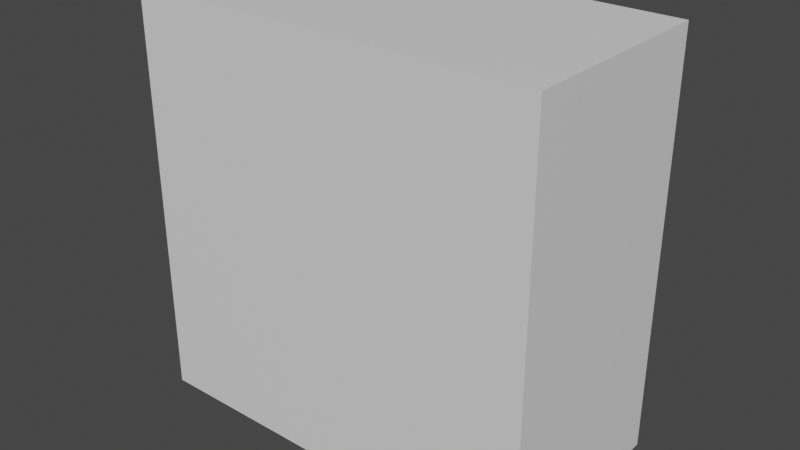 # Source: Aquario.blend  (saved by Blender 2.82.7; exported with 4.5.12 LTS)
import bpy
from mathutils import Matrix  # noqa: F401  (used for matrix-valued properties, if any)

bpy.ops.wm.read_factory_settings(use_empty=True)
scene = bpy.context.scene
scene.name = 'Scene'

# ---- collections
col_referencia = bpy.data.collections.new('Referencia'); scene.collection.children.link(col_referencia)
col_objetos = bpy.data.collections.new('Objetos'); scene.collection.children.link(col_objetos)
col_aquario = bpy.data.collections.new('Aquario'); col_objetos.children.link(col_aquario)

# ---- materials (node trees are filled in below, after node groups)
mat_boxreference_004 = bpy.data.materials.new('BoxReference.004')
mat_boxreference_004.use_transparent_shadow = False
mat_boxreference_004.diffuse_color = (0.8, 0.8, 0.8, 0.0)

# ---- node groups
ng_auto_smooth = bpy.data.node_groups.new('Auto Smooth', 'GeometryNodeTree')
_s = ng_auto_smooth.interface.new_socket(name='Geometry', in_out='OUTPUT', socket_type='NodeSocketGeometry')
_s = ng_auto_smooth.interface.new_socket(name='Geometry', in_out='INPUT', socket_type='NodeSocketGeometry')
_s = ng_auto_smooth.interface.new_socket(name='Angle', in_out='INPUT', socket_type='NodeSocketFloat')
_s.subtype = 'ANGLE'
_s.min_value = 0.0
_s.max_value = 3.142
ng_auto_smooth.is_modifier = True
_N = ng_auto_smooth.nodes; _L = ng_auto_smooth.links
n0 = _N.new('NodeGroupOutput'); n0.name = 'Group Output'; n0.location = (480, -100)
n1 = _N.new('NodeGroupInput'); n1.name = 'Group Input'; n1.location = (-420, -300)
n2 = _N.new('NodeGroupInput'); n2.name = 'Group Input.001'; n2.location = (-60, -100)
n3 = _N.new('GeometryNodeSetShadeSmooth'); n3.name = 'Set Shade Smooth'; n3.location = (120, -100)
n3.domain = 'EDGE'
n4 = _N.new('GeometryNodeSetShadeSmooth'); n4.name = 'Set Shade Smooth.001'; n4.location = (300, -100)
n5 = _N.new('GeometryNodeInputMeshEdgeAngle'); n5.name = 'Edge Angle'; n5.location = (-420, -220)
n6 = _N.new('GeometryNodeInputEdgeSmooth'); n6.name = 'Is Edge Smooth'; n6.location = (-60, -160)
n7 = _N.new('GeometryNodeInputShadeSmooth'); n7.name = 'Is Face Smooth'; n7.location = (-240, -340)
n8 = _N.new('FunctionNodeBooleanMath'); n8.name = 'Boolean Math'; n8.location = (-60, -220)
n9 = _N.new('FunctionNodeCompare'); n9.name = 'Compare'; n9.location = (-240, -180)
n9.operation = 'LESS_EQUAL'
_L.new(n5.outputs[0], n9.inputs[0])
_L.new(n4.outputs[0], n0.inputs[0])
_L.new(n1.outputs[1], n9.inputs[1])
_L.new(n9.outputs[0], n8.inputs[0])
_L.new(n7.outputs[0], n8.inputs[1])
_L.new(n2.outputs[0], n3.inputs[0])
_L.new(n6.outputs[0], n3.inputs[1])
_L.new(n3.outputs[0], n4.inputs[0])
_L.new(n8.outputs[0], n3.inputs[2])
n0.is_active_output = True

# ---- material node trees
mat_boxreference_004.use_nodes = True; mat_boxreference_004.node_tree.nodes.clear()
_N = mat_boxreference_004.node_tree.nodes; _L = mat_boxreference_004.node_tree.links
n0 = _N.new('ShaderNodeOutputMaterial'); n0.name = 'Material Output'; n0.location = (300, 300)
n1 = _N.new('ShaderNodeBsdfPrincipled'); n1.name = 'Principled BSDF'; n1.location = (10, 300)
n1.distribution = 'GGX'
n1.subsurface_method = 'BURLEY'
n1.inputs[3].default_value = 1.45
n1.inputs[27].default_value = (0.0, 0.0, 0.0, 1.0)
n1.inputs[28].default_value = 1.0
_L.new(n1.outputs[0], n0.inputs[0])
n0.is_active_output = True

# ---- world
world_world = bpy.data.worlds.new('World'); scene.world = world_world
world_world.use_nodes = True; world_world.node_tree.nodes.clear()
_N = world_world.node_tree.nodes; _L = world_world.node_tree.links
n0 = _N.new('ShaderNodeOutputWorld'); n0.name = 'World Output'; n0.location = (300, 300)
n1 = _N.new('ShaderNodeBackground'); n1.name = 'Background'; n1.location = (10, 300)
n1.inputs[0].default_value = (0.05088, 0.05088, 0.05088, 1.0)
_L.new(n1.outputs[0], n0.inputs[0])
n0.is_active_output = True
world_world.color = (0.05088, 0.05088, 0.05088)
world_world.use_sun_shadow = False
world_world.sun_shadow_jitter_overblur = 0.0

# ---- meshes
me_cube_020 = bpy.data.meshes.new('Cube.020')
me_cube_020.from_pydata([(-5.0, -5.0, 0.4221), (-5.0, -5.0, 10.42), (-5.0, 5.0, 0.4221), (-5.0, 5.0, 10.42), (5.0, -5.0, 0.4221), (5.0, -5.0, 10.42), (5.0, 5.0, 0.4221), (5.0, 5.0, 10.42)], [], [(0, 1, 3, 2), (2, 3, 7, 6), (6, 7, 5, 4), (4, 5, 1, 0), (2, 6, 4, 0), (7, 3, 1, 5)])
_uv = me_cube_020.uv_layers.new(name='UVMap')
_uv.uv.foreach_set('vector', [0.375, 0.0, 0.625, 0.0, 0.625, 0.25, 0.375, 0.25, 0.375, 0.25, 0.625, 0.25, 0.625, 0.5, 0.375, 0.5, 0.375, 0.5, 0.625, 0.5, 0.625, 0.75, 0.375, 0.75, 0.375, 0.75, 0.625, 0.75, 0.625, 1.0, 0.375, 1.0, 0.125, 0.5, 0.375, 0.5, 0.375, 0.75, 0.125, 0.75, 0.625, 0.5, 0.875, 0.5, 0.875, 0.75, 0.625, 0.75])
me_cube_020.materials.append(mat_boxreference_004)
me_cube_020.use_remesh_fix_poles = True
me_cube_020.use_remesh_preserve_attributes = False
me_cube_020.use_mirror_vertex_groups = False
me_cube_020.update()
me_cube_021 = bpy.data.meshes.new('Cube.021')
me_cube_021.from_pydata([(-1.247, 3.364, 1.672), (-1.247, 3.364, -1.672), (-6.723, 3.364, -1.672), (-6.723, 3.364, 1.672), (1.252, 3.364, -1.67), (6.718, 3.364, -1.67), (6.718, 3.364, 1.67), (7.97, 3.258, 2.433), (7.97, 3.258, -2.433), (1.252, 3.364, 1.67), (-7.97, 3.258, 2.433), (-7.97, 3.258, -2.433), (0.0, 3.258, -2.433), (5.306e-07, 3.258, 2.433), (-7.97, 3.311, 2.433), (-7.97, 3.311, -2.433), (0.0, 3.311, -2.433), (5.306e-07, 3.311, 2.433), (7.97, 3.311, 2.433), (7.97, 3.311, -2.433), (1.252, 3.311, 1.67), (6.718, 3.311, 1.67), (6.718, 3.311, -1.67), (1.252, 3.311, -1.67), (-6.723, 3.311, 1.672), (-6.723, 3.311, -1.672), (-1.247, 3.311, -1.672), (-1.247, 3.311, 1.672), (1.881, 3.356, -0.1807), (1.881, 3.542, -0.1807), (1.947, 3.356, -0.1534), (1.947, 3.542, -0.1534), (1.974, 3.356, -0.08773), (1.974, 3.542, -0.08773), (1.947, 3.356, -0.02202), (1.947, 3.542, -0.02202), (1.881, 3.356, 0.005195), (1.881, 3.542, 0.005195), (1.816, 3.356, -0.02202), (1.816, 3.542, -0.02202), (1.789, 3.356, -0.08773), (1.789, 3.542, -0.08773), (1.816, 3.356, -0.1534), (1.816, 3.542, -0.1534), (1.881, 3.418, -0.1123), (1.899, 3.418, -0.1051), (1.906, 3.418, -0.08773), (1.899, 3.418, -0.07039), (1.881, 3.418, -0.0632), (1.864, 3.418, -0.07039), (1.857, 3.418, -0.08773), (1.864, 3.418, -0.1051), (1.881, 3.433, -0.1123), (1.899, 3.433, -0.1051), (1.906, 3.433, -0.08773), (1.899, 3.433, -0.07039), (1.881, 3.433, -0.0632), (1.864, 3.433, -0.07039), (1.857, 3.433, -0.08773), (1.864, 3.433, -0.1051), (-1.884, 3.356, -0.1807), (-1.884, 3.542, -0.1807), (-1.819, 3.356, -0.1534), (-1.819, 3.542, -0.1534), (-1.791, 3.356, -0.08773), (-1.791, 3.542, -0.08773), (-1.819, 3.356, -0.02202), (-1.819, 3.542, -0.02202), (-1.884, 3.356, 0.005195), (-1.884, 3.542, 0.005195), (-1.95, 3.356, -0.02202), (-1.95, 3.542, -0.02202), (-1.977, 3.356, -0.08773), (-1.977, 3.542, -0.08773), (-1.95, 3.356, -0.1534), (-1.95, 3.542, -0.1534), (-1.884, 3.418, -0.1123), (-1.867, 3.418, -0.1051), (-1.86, 3.418, -0.08773), (-1.867, 3.418, -0.07039), (-1.884, 3.418, -0.0632), (-1.902, 3.418, -0.07039), (-1.909, 3.418, -0.08773), (-1.902, 3.418, -0.1051), (-1.884, 3.433, -0.1123), (-1.867, 3.433, -0.1051), (-1.86, 3.433, -0.08773), (-1.867, 3.433, -0.07039), (-1.884, 3.433, -0.0632), (-1.902, 3.433, -0.07039), (-1.909, 3.433, -0.08773), (-1.902, 3.433, -0.1051), (-8.902, -3.258, 3.258), (-8.902, 3.258, 3.258), (8.902, 3.258, 3.258), (8.902, -3.258, 3.258), (-8.569, -3.136, 11.51), (-8.569, 3.136, 11.51), (8.569, 3.136, 11.51), (8.569, -3.136, 11.51), (-8.689, -3.258, -3.258), (-8.902, -3.045, -3.258), (-8.84, -3.196, -3.258), (-8.902, -3.045, 3.258), (-8.689, -3.258, 3.258), (-8.902, -3.258, 3.258), (-8.84, -3.196, 3.258), (8.902, -3.045, -3.258), (8.689, -3.258, -3.258), (8.84, -3.196, -3.258), (8.689, -3.258, 3.258), (8.902, -3.045, 3.258), (8.902, -3.258, 3.258), (8.84, -3.196, 3.258), (-8.689, 3.258, 3.069), (-8.902, 3.045, 3.258), (-8.902, 3.258, 3.258), (-8.689, 3.258, 3.258), (-8.84, 3.196, 3.203), (-8.902, 3.045, -3.258), (-8.689, 3.258, -3.069), (-8.689, 3.258, -3.258), (-8.84, 3.196, -3.203), (8.689, 3.258, -3.069), (8.902, 3.045, -3.258), (8.689, 3.258, -3.258), (8.84, 3.196, -3.203), (8.902, 3.045, 3.258), (8.689, 3.258, 3.069), (8.689, 3.258, 3.258), (8.902, 3.258, 3.258), (8.84, 3.196, 3.203), (-8.902, -3.045, 10.97), (-8.689, -3.258, 10.97), (-9.056, -3.406, 10.97), (-8.84, -3.196, 10.97), (-8.689, 3.258, 10.97), (-8.902, 3.045, 10.97), (-9.056, 3.406, 10.97), (-8.84, 3.196, 10.97), (8.902, 3.045, 10.97), (8.689, 3.258, 10.97), (9.056, 3.406, 10.97), (8.84, 3.196, 10.97), (8.689, -3.258, 10.97), (8.902, -3.045, 10.97), (9.056, -3.406, 10.97), (8.84, -3.196, 10.97), (-8.689, -3.258, 3.842), (-8.902, -3.045, 3.842), (-9.06, -3.402, 3.842), (-8.84, -3.196, 3.842), (-8.902, 3.045, 3.842), (-8.689, 3.258, 3.842), (-9.06, 3.402, 3.842), (-8.84, 3.196, 3.842), (8.689, 3.258, 3.842), (8.902, 3.045, 3.842), (9.06, 3.402, 3.842), (8.84, 3.196, 3.842), (8.902, -3.045, 3.842), (8.689, -3.258, 3.842), (9.06, -3.402, 3.842), (8.84, -3.196, 3.842), (-9.239, -3.76, 3.258), (-9.452, -3.547, 3.258), (-9.295, -3.616, 3.258), (-9.39, -3.698, 3.258), (-9.452, 3.547, 3.258), (-9.239, 3.76, 3.258), (-9.295, 3.616, 3.258), (-9.39, 3.698, 3.258), (9.239, 3.76, 3.258), (9.452, 3.547, 3.258), (9.295, 3.616, 3.258), (9.39, 3.698, 3.258), (9.452, -3.547, 3.258), (9.239, -3.76, 3.258), (9.295, -3.616, 3.258), (9.39, -3.698, 3.258), (-9.452, -3.547, 3.842), (-9.239, -3.76, 3.842), (-9.295, -3.616, 3.842), (-9.39, -3.698, 3.842), (-9.239, 3.76, 3.842), (-9.452, 3.547, 3.842), (-9.295, 3.616, 3.842), (-9.39, 3.698, 3.842), (9.452, 3.547, 3.842), (9.239, 3.76, 3.842), (9.295, 3.616, 3.842), (9.39, 3.698, 3.842), (9.239, -3.76, 3.842), (9.452, -3.547, 3.842), (9.295, -3.616, 3.842), (9.39, -3.698, 3.842), (-9.214, -3.766, 10.97), (-9.428, -3.553, 10.97), (-9.274, -3.618, 10.97), (-9.365, -3.704, 10.97), (-9.428, 3.553, 10.97), (-9.214, 3.766, 10.97), (-9.274, 3.618, 10.97), (-9.365, 3.704, 10.97), (9.214, 3.766, 10.97), (9.428, 3.553, 10.97), (9.274, 3.618, 10.97), (9.365, 3.704, 10.97), (9.428, -3.553, 10.97), (9.214, -3.766, 10.97), (9.274, -3.618, 10.97), (9.365, -3.704, 10.97), (-9.428, -3.553, 11.51), (-9.214, -3.766, 11.51), (-9.256, -3.64, 11.51), (-9.365, -3.704, 11.51), (-9.214, 3.766, 11.51), (-9.428, 3.553, 11.51), (-9.256, 3.64, 11.51), (-9.365, 3.704, 11.51), (9.428, 3.553, 11.51), (9.214, 3.766, 11.51), (9.256, 3.64, 11.51), (9.365, 3.704, 11.51), (9.214, -3.766, 11.51), (9.428, -3.553, 11.51), (9.256, -3.64, 11.51), (9.365, -3.704, 11.51)], [], [(108, 110, 104, 100), (23, 20, 9, 4), (112, 111, 127, 130, 94, 95), (116, 115, 103, 105, 92, 93), (101, 103, 115, 119), (7, 13, 10, 114, 117, 129, 128), (150, 149, 152, 154, 186, 185, 180, 182), (8, 7, 128, 123), (132, 137, 152, 149), (26, 25, 2, 1), (130, 129, 117, 116, 93, 94), (2, 3, 0, 1), (4, 9, 6, 5), (11, 10, 14, 15), (13, 7, 18, 17), (10, 13, 17, 14), (12, 11, 15, 16), (8, 12, 16, 19), (7, 8, 19, 18), (20, 21, 6, 9), (27, 26, 1, 0), (21, 20, 17, 18), (22, 21, 18, 19), (23, 22, 19, 16), (20, 23, 16, 17), (24, 25, 15, 14), (25, 26, 16, 15), (27, 24, 14, 17), (26, 27, 17, 16), (21, 22, 5, 6), (24, 27, 0, 3), (25, 24, 3, 2), (22, 23, 4, 5), (52, 29, 31, 53), (53, 31, 33, 54), (54, 33, 35, 55), (55, 35, 37, 56), (56, 37, 39, 57), (57, 39, 41, 58), (31, 29, 43, 41, 39, 37, 35, 33), (58, 41, 43, 59), (59, 43, 29, 52), (28, 30, 32, 34, 36, 38, 40, 42), (42, 51, 44, 28), (40, 50, 51, 42), (38, 49, 50, 40), (36, 48, 49, 38), (34, 47, 48, 36), (32, 46, 47, 34), (30, 45, 46, 32), (28, 44, 45, 30), (51, 59, 52, 44), (50, 58, 59, 51), (49, 57, 58, 50), (48, 56, 57, 49), (47, 55, 56, 48), (46, 54, 55, 47), (45, 53, 54, 46), (44, 52, 53, 45), (84, 61, 63, 85), (85, 63, 65, 86), (86, 65, 67, 87), (87, 67, 69, 88), (88, 69, 71, 89), (89, 71, 73, 90), (63, 61, 75, 73, 71, 69, 67, 65), (90, 73, 75, 91), (91, 75, 61, 84), (60, 62, 64, 66, 68, 70, 72, 74), (74, 83, 76, 60), (72, 82, 83, 74), (70, 81, 82, 72), (68, 80, 81, 70), (66, 79, 80, 68), (64, 78, 79, 66), (62, 77, 78, 64), (60, 76, 77, 62), (83, 91, 84, 76), (82, 90, 91, 83), (81, 89, 90, 82), (80, 88, 89, 81), (79, 87, 88, 80), (78, 86, 87, 79), (77, 85, 86, 78), (76, 84, 85, 77), (142, 141, 136, 138, 202, 201, 204, 206), (11, 12, 8, 123, 125, 121, 120), (10, 11, 120, 114), (138, 137, 132, 134, 198, 197, 200, 202), (164, 177, 192, 181), (172, 169, 184, 189), (162, 161, 148, 150, 182, 181, 192, 194), (158, 157, 160, 162, 194, 193, 188, 190), (105, 104, 110, 112, 95, 92), (146, 145, 140, 142, 206, 205, 208, 210), (134, 133, 144, 146, 210, 209, 196, 198), (124, 127, 111, 107), (200, 197, 212, 217), (95, 94, 174, 173, 176, 178), (92, 95, 178, 177, 164, 166), (94, 93, 170, 169, 172, 174), (154, 153, 156, 158, 190, 189, 184, 186), (168, 165, 180, 185), (93, 92, 166, 165, 168, 170), (176, 173, 188, 193), (98, 97, 96, 99), (136, 141, 156, 153), (97, 98, 222, 221, 216, 218), (208, 205, 220, 225), (196, 209, 224, 213), (204, 201, 216, 221), (96, 97, 218, 217, 212, 214), (98, 99, 226, 225, 220, 222), (99, 96, 214, 213, 224, 226), (144, 133, 148, 161), (140, 145, 160, 157), (103, 106, 105), (106, 104, 105), (110, 113, 112), (113, 111, 112), (114, 118, 115, 116, 117), (119, 122, 121), (122, 120, 121), (123, 126, 125), (126, 124, 125), (127, 131, 128, 129, 130), (132, 135, 134), (135, 133, 134), (136, 139, 138), (139, 137, 138), (140, 143, 142), (143, 141, 142), (144, 147, 146), (147, 145, 146), (148, 151, 150), (151, 149, 150), (152, 155, 154), (155, 153, 154), (156, 159, 158), (159, 157, 158), (160, 163, 162), (163, 161, 162), (164, 167, 166), (167, 165, 166), (168, 171, 170), (171, 169, 170), (172, 175, 174), (175, 173, 174), (176, 179, 178), (179, 177, 178), (180, 183, 182), (183, 181, 182), (184, 187, 186), (187, 185, 186), (188, 191, 190), (191, 189, 190), (192, 195, 194), (195, 193, 194), (196, 199, 198), (199, 197, 198), (200, 203, 202), (203, 201, 202), (204, 207, 206), (207, 205, 206), (208, 211, 210), (211, 209, 210), (212, 215, 214), (215, 213, 214), (216, 219, 218), (219, 217, 218), (220, 223, 222), (223, 221, 222), (224, 227, 226), (227, 225, 226), (100, 104, 106, 102), (102, 106, 103, 101), (114, 120, 122, 118), (118, 122, 119, 115), (127, 124, 126, 131), (131, 126, 123, 128), (110, 108, 109, 113), (113, 109, 107, 111), (160, 145, 147, 163), (163, 147, 144, 161), (132, 149, 151, 135), (135, 151, 148, 133), (156, 141, 143, 159), (159, 143, 140, 157), (152, 137, 139, 155), (155, 139, 136, 153), (172, 189, 191, 175), (175, 191, 188, 173), (192, 177, 179, 195), (195, 179, 176, 193), (168, 185, 187, 171), (171, 187, 184, 169), (164, 181, 183, 167), (167, 183, 180, 165), (200, 217, 219, 203), (203, 219, 216, 201), (220, 205, 207, 223), (223, 207, 204, 221), (196, 213, 215, 199), (199, 215, 212, 197), (208, 225, 227, 211), (211, 227, 224, 209), (119, 121, 125, 124, 107, 109, 108, 100, 102, 101)])
me_cube_021.polygons.foreach_set('use_smooth', [True] * 207)
_uv = me_cube_021.uv_layers.new(name='UVMap')
_uv.uv.foreach_set('vector', [0.6265, 0.5871, 0.8106, 0.5871, 0.8106, 0.7668, 0.6265, 0.7668, 0.6528, 0.3215, 0.7844, 0.3215, 0.7844, 0.3215, 0.6528, 0.3215, 0.8106, 0.5849, 0.8106, 0.5788, 0.8106, 0.4068, 0.8106, 0.4008, 0.8106, 0.4008, 0.8106, 0.5849, 0.8106, 0.2167, 0.8106, 0.2107, 0.8106, 0.03865, 0.8106, 0.03262, 0.8106, 0.03262, 0.8106, 0.2167, 0.6265, 0.03865, 0.8106, 0.03865, 0.8106, 0.2107, 0.6265, 0.2107, 0.7996, 0.3898, 0.7996, 0.3087, 0.7996, 0.2277, 0.8081, 0.2192, 0.8106, 0.2189, 0.8106, 0.3986, 0.8081, 0.3983, 0.9887, 0.3056, 0.9881, 0.2929, 0.9895, 0.2523, 0.989, 0.2501, 0.9923, 0.2504, 0.9925, 0.2517, 0.9928, 0.3049, 0.9934, 0.3078, 0.6375, 0.3898, 0.7996, 0.3898, 0.8081, 0.3983, 0.629, 0.3983, 0.9203, 0.9626, 0.7977, 0.9627, 0.799, 0.82, 0.9198, 0.8203, 0.6527, 0.2961, 0.6527, 0.2404, 0.6527, 0.2404, 0.6527, 0.2961, 0.8106, 0.4008, 0.8106, 0.3986, 0.8106, 0.2189, 0.8106, 0.2167, 0.8106, 0.2167, 0.8106, 0.4008, 0.6527, 0.2404, 0.7844, 0.2404, 0.7844, 0.2961, 0.6527, 0.2961, 0.6528, 0.3215, 0.7844, 0.3215, 0.7844, 0.3771, 0.6528, 0.3771, 0.6375, 0.2277, 0.7996, 0.2277, 0.7996, 0.2277, 0.6375, 0.2277, 0.7996, 0.3087, 0.7996, 0.3898, 0.7996, 0.3898, 0.7996, 0.3087, 0.7996, 0.2277, 0.7996, 0.3087, 0.7996, 0.3087, 0.7996, 0.2277, 0.6375, 0.3087, 0.6375, 0.2277, 0.6375, 0.2277, 0.6375, 0.3087, 0.6375, 0.3898, 0.6375, 0.3087, 0.6375, 0.3087, 0.6375, 0.3898, 0.7996, 0.3898, 0.6375, 0.3898, 0.6375, 0.3898, 0.7996, 0.3898, 0.7844, 0.3215, 0.7844, 0.3771, 0.7844, 0.3771, 0.7844, 0.3215, 0.7844, 0.2961, 0.6527, 0.2961, 0.6527, 0.2961, 0.7844, 0.2961, 0.7844, 0.3771, 0.7844, 0.3215, 0.7996, 0.3087, 0.7996, 0.3898, 0.6528, 0.3771, 0.7844, 0.3771, 0.7996, 0.3898, 0.6375, 0.3898, 0.6528, 0.3215, 0.6528, 0.3771, 0.6375, 0.3898, 0.6375, 0.3087, 0.7844, 0.3215, 0.6528, 0.3215, 0.6375, 0.3087, 0.7996, 0.3087, 0.7844, 0.2404, 0.6527, 0.2404, 0.6375, 0.2277, 0.7996, 0.2277, 0.6527, 0.2404, 0.6527, 0.2961, 0.6375, 0.3087, 0.6375, 0.2277, 0.7844, 0.2961, 0.7844, 0.2404, 0.7996, 0.2277, 0.7996, 0.3087, 0.6527, 0.2961, 0.7844, 0.2961, 0.7996, 0.3087, 0.6375, 0.3087, 0.7844, 0.3771, 0.6528, 0.3771, 0.6528, 0.3771, 0.7844, 0.3771, 0.7844, 0.2404, 0.7844, 0.2961, 0.7844, 0.2961, 0.7844, 0.2404, 0.6527, 0.2404, 0.7844, 0.2404, 0.7844, 0.2404, 0.6527, 0.2404, 0.6528, 0.3771, 0.6528, 0.3215, 0.6528, 0.3215, 0.6528, 0.3771, 0.06816, 0.04835, 0.06816, 0.06117, 0.06137, 0.06117, 0.06137, 0.04835, 0.06137, 0.04835, 0.06137, 0.06117, 0.05459, 0.06117, 0.05459, 0.04835, 0.05459, 0.04835, 0.05459, 0.06117, 0.0478, 0.06117, 0.0478, 0.04835, 0.0478, 0.04835, 0.0478, 0.06117, 0.04102, 0.06117, 0.04102, 0.04835, 0.04102, 0.04835, 0.04102, 0.06117, 0.03423, 0.06117, 0.03423, 0.04835, 0.03423, 0.04835, 0.03423, 0.06117, 0.02745, 0.06117, 0.02745, 0.04835, 0.03666, 0.02967, 0.02745, 0.03348, 0.01823, 0.02967, 0.01442, 0.02046, 0.01823, 0.01124, 0.02745, 0.007428, 0.03666, 0.01124, 0.04047, 0.02046, 0.02745, 0.04835, 0.02745, 0.06117, 0.02066, 0.06117, 0.02066, 0.04835, 0.02066, 0.04835, 0.02066, 0.06117, 0.01388, 0.06117, 0.01388, 0.04835, 0.05459, 0.03348, 0.0638, 0.02967, 0.06761, 0.02046, 0.0638, 0.01124, 0.05459, 0.007428, 0.04537, 0.01124, 0.04156, 0.02046, 0.04537, 0.02967, 0.02066, 0.03403, 0.02066, 0.04, 0.01388, 0.04, 0.01388, 0.03403, 0.02745, 0.03403, 0.02745, 0.04, 0.02066, 0.04, 0.02066, 0.03403, 0.03423, 0.03403, 0.03423, 0.04, 0.02745, 0.04, 0.02745, 0.03403, 0.04102, 0.03403, 0.04102, 0.04, 0.03423, 0.04, 0.03423, 0.03403, 0.0478, 0.03403, 0.0478, 0.04, 0.04102, 0.04, 0.04102, 0.03403, 0.05459, 0.03403, 0.05459, 0.04, 0.0478, 0.04, 0.0478, 0.03403, 0.06137, 0.03403, 0.06137, 0.04, 0.05459, 0.04, 0.05459, 0.03403, 0.06816, 0.03403, 0.06816, 0.04, 0.06137, 0.04, 0.06137, 0.03403, 0.02066, 0.04, 0.02066, 0.04835, 0.01388, 0.04835, 0.01388, 0.04, 0.02745, 0.04, 0.02745, 0.04835, 0.02066, 0.04835, 0.02066, 0.04, 0.03423, 0.04, 0.03423, 0.04835, 0.02745, 0.04835, 0.02745, 0.04, 0.04102, 0.04, 0.04102, 0.04835, 0.03423, 0.04835, 0.03423, 0.04, 0.0478, 0.04, 0.0478, 0.04835, 0.04102, 0.04835, 0.04102, 0.04, 0.05459, 0.04, 0.05459, 0.04835, 0.0478, 0.04835, 0.0478, 0.04, 0.06137, 0.04, 0.06137, 0.04835, 0.05459, 0.04835, 0.05459, 0.04, 0.06816, 0.04, 0.06816, 0.04835, 0.06137, 0.04835, 0.06137, 0.04, 0.06816, 0.04835, 0.06816, 0.06117, 0.06137, 0.06117, 0.06137, 0.04835, 0.06137, 0.04835, 0.06137, 0.06117, 0.05459, 0.06117, 0.05459, 0.04835, 0.05459, 0.04835, 0.05459, 0.06117, 0.0478, 0.06117, 0.0478, 0.04835, 0.0478, 0.04835, 0.0478, 0.06117, 0.04102, 0.06117, 0.04102, 0.04835, 0.04102, 0.04835, 0.04102, 0.06117, 0.03423, 0.06117, 0.03423, 0.04835, 0.03423, 0.04835, 0.03423, 0.06117, 0.02745, 0.06117, 0.02745, 0.04835, 0.03666, 0.02967, 0.02745, 0.03348, 0.01823, 0.02967, 0.01442, 0.02046, 0.01823, 0.01124, 0.02745, 0.007428, 0.03666, 0.01124, 0.04047, 0.02046, 0.02745, 0.04835, 0.02745, 0.06117, 0.02066, 0.06117, 0.02066, 0.04835, 0.02066, 0.04835, 0.02066, 0.06117, 0.01388, 0.06117, 0.01388, 0.04835, 0.05459, 0.03348, 0.0638, 0.02967, 0.06761, 0.02046, 0.0638, 0.01124, 0.05459, 0.007428, 0.04537, 0.01124, 0.04156, 0.02046, 0.04537, 0.02967, 0.02066, 0.03403, 0.02066, 0.04, 0.01388, 0.04, 0.01388, 0.03403, 0.02745, 0.03403, 0.02745, 0.04, 0.02066, 0.04, 0.02066, 0.03403, 0.03423, 0.03403, 0.03423, 0.04, 0.02745, 0.04, 0.02745, 0.03403, 0.04102, 0.03403, 0.04102, 0.04, 0.03423, 0.04, 0.03423, 0.03403, 0.0478, 0.03403, 0.0478, 0.04, 0.04102, 0.04, 0.04102, 0.03403, 0.05459, 0.03403, 0.05459, 0.04, 0.0478, 0.04, 0.0478, 0.03403, 0.06137, 0.03403, 0.06137, 0.04, 0.05459, 0.04, 0.05459, 0.03403, 0.06816, 0.03403, 0.06816, 0.04, 0.06137, 0.04, 0.06137, 0.03403, 0.02066, 0.04, 0.02066, 0.04835, 0.01388, 0.04835, 0.01388, 0.04, 0.02745, 0.04, 0.02745, 0.04835, 0.02066, 0.04835, 0.02066, 0.04, 0.03423, 0.04, 0.03423, 0.04835, 0.02745, 0.04835, 0.02745, 0.04, 0.04102, 0.04, 0.04102, 0.04835, 0.03423, 0.04835, 0.03423, 0.04, 0.0478, 0.04, 0.0478, 0.04835, 0.04102, 0.04835, 0.04102, 0.04, 0.05459, 0.04, 0.05459, 0.04835, 0.0478, 0.04835, 0.0478, 0.04, 0.06137, 0.04, 0.06137, 0.04835, 0.05459, 0.04835, 0.05459, 0.04, 0.06816, 0.04, 0.06816, 0.04835, 0.06137, 0.04835, 0.06137, 0.04, 0.8399, 0.3118, 0.8408, 0.3113, 0.9059, 0.3106, 0.9074, 0.3115, 0.907, 0.3112, 0.9058, 0.3115, 0.8406, 0.3115, 0.84, 0.3112, 0.6375, 0.2277, 0.6375, 0.3087, 0.6375, 0.3898, 0.629, 0.3983, 0.6265, 0.3986, 0.6265, 0.2189, 0.629, 0.2192, 0.7996, 0.2277, 0.6375, 0.2277, 0.629, 0.2192, 0.8081, 0.2192, 0.9074, 0.3115, 0.907, 0.3134, 0.9061, 0.3757, 0.9059, 0.3775, 0.907, 0.3782, 0.907, 0.3763, 0.907, 0.3131, 0.907, 0.3112, 0.935, 0.3628, 0.9318, 0.3073, 0.9353, 0.3073, 0.9301, 0.3628, 0.9355, 0.2491, 0.936, 0.1939, 0.9341, 0.194, 0.9353, 0.2492, 0.9352, 0.3067, 0.936, 0.3067, 0.9863, 0.3042, 0.9887, 0.3056, 0.9934, 0.3078, 0.9915, 0.3088, 0.936, 0.3067, 0.9355, 0.307, 0.9353, 0.2499, 0.9357, 0.2518, 0.9356, 0.3048, 0.9352, 0.3067, 0.9355, 0.307, 0.9349, 0.3051, 0.935, 0.2515, 0.9353, 0.2499, 0.8106, 0.769, 0.8106, 0.7668, 0.8106, 0.5871, 0.8106, 0.5849, 0.8106, 0.5849, 0.8106, 0.769, 0.8407, 0.3774, 0.8406, 0.3761, 0.8397, 0.3136, 0.8399, 0.3118, 0.84, 0.3112, 0.8402, 0.3133, 0.84, 0.3766, 0.8402, 0.379, 0.9059, 0.3775, 0.9052, 0.3777, 0.8411, 0.3785, 0.8407, 0.3774, 0.8402, 0.379, 0.8409, 0.3787, 0.9063, 0.3795, 0.907, 0.3782, 0.6265, 0.4068, 0.8106, 0.4068, 0.8106, 0.5788, 0.6265, 0.5788, 0.907, 0.3131, 0.907, 0.3763, 0.9078, 0.3771, 0.907, 0.3131, 0.9354, 0.3069, 0.9353, 0.2499, 0.935, 0.2497, 0.9355, 0.2515, 0.9351, 0.305, 0.9352, 0.3067, 0.9371, 0.3635, 0.9354, 0.3069, 0.9352, 0.3067, 0.9318, 0.3073, 0.935, 0.3628, 0.9353, 0.3635, 0.9353, 0.2499, 0.9353, 0.1931, 0.9361, 0.1935, 0.936, 0.1939, 0.9355, 0.2491, 0.935, 0.2497, 0.989, 0.2501, 0.9913, 0.2486, 0.9362, 0.2501, 0.9353, 0.2499, 0.9353, 0.2499, 0.936, 0.2495, 0.9892, 0.2506, 0.9923, 0.2504, 0.9342, 0.1914, 0.9359, 0.1383, 0.9339, 0.1379, 0.9357, 0.1913, 0.9353, 0.1931, 0.9364, 0.1362, 0.9353, 0.1363, 0.9359, 0.1383, 0.9342, 0.1914, 0.9361, 0.1935, 0.9351, 0.305, 0.9355, 0.2515, 0.935, 0.2515, 0.9349, 0.3051, 0.8106, 0.4008, 0.9947, 0.4008, 0.9947, 0.5849, 0.8106, 0.5849, 0.7046, 0.9643, 0.5239, 0.9642, 0.5246, 0.8194, 0.7048, 0.8197, 0.9947, 0.4008, 0.8106, 0.4008, 0.8106, 0.4008, 0.8127, 0.4008, 0.9926, 0.4008, 0.9947, 0.4008, 0.84, 0.3766, 0.8402, 0.3133, 0.8398, 0.3133, 0.8394, 0.3764, 0.9063, 0.3795, 0.8409, 0.3787, 0.8407, 0.3782, 0.9056, 0.3792, 0.8406, 0.3115, 0.9058, 0.3115, 0.9057, 0.3109, 0.8405, 0.311, 0.9947, 0.5849, 0.9947, 0.4008, 0.9947, 0.4008, 0.9947, 0.406, 0.9947, 0.5797, 0.9947, 0.5849, 0.8106, 0.4008, 0.8106, 0.5849, 0.8106, 0.5849, 0.8106, 0.5797, 0.8106, 0.406, 0.8106, 0.4008, 0.8106, 0.5849, 0.9947, 0.5849, 0.9947, 0.5849, 0.9926, 0.5849, 0.8127, 0.5849, 0.8106, 0.5849, 0.2158, 0.9635, 0.0193, 0.9632, 0.01981, 0.8195, 0.2157, 0.8195, 0.4343, 0.9629, 0.3076, 0.9629, 0.3079, 0.8189, 0.4341, 0.8191, 0.8106, 0.03865, 0.8106, 0.03438, 0.8106, 0.03262, 0.8106, 0.03438, 0.8106, 0.03262, 0.8106, 0.03262, 0.8106, 0.5871, 0.8106, 0.5855, 0.8106, 0.5849, 0.8106, 0.5855, 0.8106, 0.5849, 0.8106, 0.5849, 0.8081, 0.2192, 0.8099, 0.2174, 0.8106, 0.2167, 0.8106, 0.2167, 0.8106, 0.2189, 0.6265, 0.2107, 0.6265, 0.2149, 0.6265, 0.2167, 0.6265, 0.2149, 0.6319, 0.2167, 0.6265, 0.2167, 0.629, 0.3983, 0.6273, 0.4001, 0.6265, 0.3986, 0.6273, 0.4001, 0.6265, 0.4008, 0.6265, 0.3986, 0.8106, 0.4068, 0.8091, 0.4026, 0.8053, 0.4008, 0.8106, 0.3986, 0.8106, 0.4008, 0.9061, 0.3757, 0.9079, 0.3782, 0.9059, 0.3775, 0.9079, 0.3782, 0.9072, 0.3792, 0.9059, 0.3775, 0.9059, 0.3106, 0.9069, 0.3105, 0.9074, 0.3115, 0.9069, 0.3105, 0.9065, 0.3108, 0.9074, 0.3115, 0.8397, 0.3136, 0.8396, 0.3113, 0.8399, 0.3118, 0.8396, 0.3113, 0.84, 0.3112, 0.8399, 0.3118, 0.8411, 0.3785, 0.8408, 0.3788, 0.8407, 0.3774, 0.8408, 0.3788, 0.84, 0.3782, 0.8407, 0.3774, 0.9863, 0.3042, 0.9903, 0.3036, 0.9887, 0.3056, 0.9903, 0.3036, 0.9897, 0.3044, 0.9887, 0.3056, 0.9895, 0.2523, 0.9895, 0.2513, 0.989, 0.2501, 0.9895, 0.2513, 0.989, 0.251, 0.989, 0.2501, 0.9362, 0.2501, 0.9358, 0.2498, 0.9353, 0.2499, 0.9358, 0.2498, 0.9351, 0.2501, 0.9353, 0.2499, 0.9356, 0.3048, 0.9356, 0.3063, 0.9352, 0.3067, 0.9356, 0.3063, 0.9355, 0.3065, 0.9352, 0.3067, 0.935, 0.3628, 0.9353, 0.3635, 0.9353, 0.3635, 0.9353, 0.3635, 0.9353, 0.3635, 0.9353, 0.3635, 0.9342, 0.1914, 0.9359, 0.192, 0.9361, 0.1935, 0.9359, 0.192, 0.9361, 0.1931, 0.9361, 0.1935, 0.9355, 0.2491, 0.9353, 0.2497, 0.935, 0.2497, 0.9353, 0.2497, 0.9351, 0.2499, 0.935, 0.2497, 0.9351, 0.305, 0.935, 0.3063, 0.9352, 0.3067, 0.935, 0.3063, 0.935, 0.3068, 0.9352, 0.3067, 0.9928, 0.3049, 0.9911, 0.3079, 0.9934, 0.3078, 0.9911, 0.3079, 0.9921, 0.3067, 0.9934, 0.3078, 0.9892, 0.2506, 0.9925, 0.2489, 0.9923, 0.2504, 0.9925, 0.2489, 0.9909, 0.2507, 0.9923, 0.2504, 0.935, 0.2515, 0.9357, 0.2501, 0.9353, 0.2499, 0.9357, 0.2501, 0.935, 0.25, 0.9353, 0.2499, 0.936, 0.3067, 0.9355, 0.3068, 0.9355, 0.307, 0.9355, 0.3068, 0.9355, 0.3065, 0.9355, 0.307, 0.9063, 0.3795, 0.9069, 0.3789, 0.907, 0.3782, 0.9069, 0.3789, 0.907, 0.3782, 0.907, 0.3782, 0.907, 0.3131, 0.9073, 0.312, 0.907, 0.3112, 0.9073, 0.312, 0.9068, 0.3119, 0.907, 0.3112, 0.8406, 0.3115, 0.8402, 0.3112, 0.84, 0.3112, 0.8402, 0.3112, 0.8401, 0.3116, 0.84, 0.3112, 0.84, 0.3766, 0.8394, 0.3775, 0.8402, 0.379, 0.8394, 0.3775, 0.8398, 0.3789, 0.8402, 0.379, 0.9947, 0.5797, 0.9947, 0.5833, 0.9947, 0.5849, 0.9947, 0.5833, 0.9947, 0.5849, 0.9947, 0.5849, 0.9926, 0.4008, 0.9941, 0.4008, 0.9947, 0.4008, 0.9941, 0.4008, 0.9947, 0.4008, 0.9947, 0.4008, 0.8106, 0.406, 0.8106, 0.4023, 0.8106, 0.4008, 0.8106, 0.4023, 0.8106, 0.4008, 0.8106, 0.4008, 0.8127, 0.5849, 0.8112, 0.5849, 0.8106, 0.5849, 0.8112, 0.5849, 0.8106, 0.5849, 0.8106, 0.5849, 0.6265, 0.7668, 0.8106, 0.7668, 0.8106, 0.769, 0.6265, 0.769, 0.6265, 0.03262, 0.8106, 0.03262, 0.8106, 0.03865, 0.6265, 0.03865, 0.8081, 0.2192, 0.629, 0.2192, 0.6281, 0.2167, 0.8091, 0.2167, 0.8091, 0.2167, 0.6281, 0.2167, 0.6265, 0.2107, 0.8106, 0.2107, 0.8106, 0.4068, 0.6265, 0.4068, 0.6281, 0.4008, 0.8091, 0.4008, 0.8091, 0.4008, 0.6281, 0.4008, 0.629, 0.3983, 0.8081, 0.3983, 0.8106, 0.5871, 0.6265, 0.5871, 0.6263, 0.5843, 0.8106, 0.5849, 0.8106, 0.5849, 0.6263, 0.5843, 0.6265, 0.5788, 0.8106, 0.5788, 0.272, 0.8188, 0.2722, 0.9641, 0.2906, 0.9643, 0.2903, 0.8186, 0.2368, 0.8191, 0.2368, 0.9637, 0.2534, 0.9634, 0.2538, 0.8191, 0.9934, 0.9641, 0.9934, 0.8195, 0.9751, 0.8197, 0.9749, 0.9646, 0.9565, 0.9633, 0.9568, 0.8198, 0.9401, 0.8197, 0.9401, 0.9633, 0.4874, 0.8199, 0.4874, 0.9642, 0.5064, 0.9642, 0.5062, 0.8199, 0.47, 0.8198, 0.4698, 0.9636, 0.4524, 0.9635, 0.4524, 0.8197, 0.7597, 0.8203, 0.7595, 0.9643, 0.7761, 0.9645, 0.7761, 0.8198, 0.7414, 0.82, 0.7412, 0.9638, 0.723, 0.964, 0.7229, 0.8198, 0.9355, 0.2491, 0.9353, 0.2492, 0.9357, 0.2501, 0.9356, 0.2496, 0.9356, 0.2496, 0.9357, 0.2501, 0.935, 0.2515, 0.9355, 0.2515, 0.9353, 0.3073, 0.9318, 0.3073, 0.935, 0.3066, 0.9355, 0.3068, 0.9355, 0.3068, 0.935, 0.3066, 0.9351, 0.305, 0.9349, 0.3051, 0.9342, 0.1914, 0.9357, 0.1913, 0.9353, 0.1931, 0.934, 0.1931, 0.934, 0.1931, 0.9353, 0.1931, 0.9341, 0.194, 0.936, 0.1939, 0.935, 0.3628, 0.9301, 0.3628, 0.9353, 0.3635, 0.9353, 0.3635, 0.9353, 0.1363, 0.9353, 0.1363, 0.9339, 0.1379, 0.9359, 0.1383, 0.907, 0.3131, 0.907, 0.3131, 0.9066, 0.3116, 0.9073, 0.3108, 0.9073, 0.3108, 0.9066, 0.3116, 0.9057, 0.3109, 0.9058, 0.3115, 0.8398, 0.3133, 0.8402, 0.3133, 0.8402, 0.3117, 0.8398, 0.3115, 0.8398, 0.3115, 0.8402, 0.3117, 0.8406, 0.3115, 0.8405, 0.311, 0.9063, 0.3795, 0.9056, 0.3792, 0.9075, 0.3787, 0.9074, 0.379, 0.9074, 0.379, 0.9075, 0.3787, 0.9078, 0.3771, 0.907, 0.3763, 0.84, 0.3766, 0.8394, 0.3764, 0.8403, 0.3778, 0.8396, 0.3785, 0.8396, 0.3785, 0.8403, 0.3778, 0.8407, 0.3782, 0.8409, 0.3787, 0.4424, 0.4068, 0.4447, 0.4008, 0.6243, 0.4008, 0.6265, 0.4068, 0.6265, 0.5788, 0.6263, 0.5843, 0.6243, 0.5849, 0.4447, 0.5849, 0.4431, 0.5831, 0.4424, 0.5788])
me_cube_021.use_remesh_fix_poles = True
me_cube_021.use_remesh_preserve_attributes = False
me_cube_021.use_mirror_vertex_groups = False
me_cube_021.update()

# ---- objects
ob_1x1x1_005 = bpy.data.objects.new('1x1x1.005', me_cube_020)
ob_aquario = bpy.data.objects.new('Aquario', me_cube_021)

# ---- transforms, parenting, visibility, modifiers, constraints
ob_1x1x1_005.location = (0.0, 0.0, -0.7913)
ob_1x1x1_005.scale = (2.0, 1.0, 2.0)
ob_1x1x1_005.hide_select = True
ob_1x1x1_005.show_wire = True
ob_1x1x1_005.lineart.crease_threshold = 0.0
ob_aquario.location = (0.0, 0.0, 3.33)
ob_aquario.lineart.crease_threshold = 0.0
_m = ob_aquario.modifiers.new('Auto Smooth', 'NODES')
_m.node_group = ng_auto_smooth
_gi = [s.identifier for s in ng_auto_smooth.interface.items_tree if s.item_type == 'SOCKET' and s.in_out == 'INPUT']
_m[_gi[1]] = 0.5236  # Angle

# ---- collection membership
col_referencia.objects.link(ob_1x1x1_005)
col_aquario.objects.link(ob_aquario)

# ---- scene / render settings (as saved in the file)
scene.frame_start = 1; scene.frame_end = 250; scene.frame_set(0)
scene.render.engine = 'BLENDER_EEVEE_NEXT'
scene.cycles.use_denoising = False
scene.cycles.samples = 128
scene.cycles.sampling_pattern = 'TABULATED_SOBOL'
scene.cycles.use_adaptive_sampling = False
scene.cycles.use_light_tree = False
scene.view_settings.view_transform = 'Filmic'
bpy.context.view_layer.update()

# ---- added for rendering (the .blend has no active camera and no usable light): camera, sun
cam_auto = bpy.data.cameras.new('AutoCamera')
cam_auto.lens = 50.0
cam_auto.sensor_width = 36.0
cam_auto.clip_end = 1000.0
ob_auto_camera = bpy.data.objects.new('AutoCamera', cam_auto)
scene.collection.objects.link(ob_auto_camera)
ob_auto_camera.location = (27.7567, -33.3081, 32.2584)
ob_auto_camera.rotation_euler = (1.09748, -7.21219e-08, 0.694738)
scene.camera = ob_auto_camera
light_auto_sun = bpy.data.lights.new('AutoSun', 'SUN')
light_auto_sun.energy = 3.0
light_auto_sun.angle = 0.0523599
ob_auto_sun = bpy.data.objects.new('AutoSun', light_auto_sun)
scene.collection.objects.link(ob_auto_sun)
ob_auto_sun.rotation_euler = (0.872665, 0.174533, 0.523599)
bpy.context.view_layer.update()
